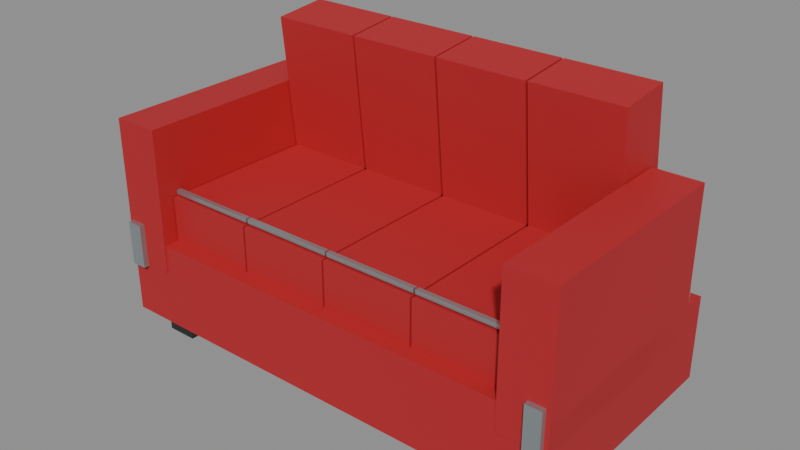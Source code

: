 # Source: good.blend  (saved by Blender 5.2.45; exported with 4.5.12 LTS)
import bpy
from mathutils import Matrix  # noqa: F401  (used for matrix-valued properties, if any)

bpy.ops.wm.read_factory_settings(use_empty=True)
scene = bpy.context.scene
scene.name = 'Scene'

# ---- materials (node trees are filled in below, after node groups)
mat_red = bpy.data.materials.new('red')
mat_red.diffuse_color = (0.4678, 0.016, 0.02217, 1.0)
mat_dark = bpy.data.materials.new('dark')
mat_dark.diffuse_color = (0.01444, 0.02122, 0.02217, 1.0)
mat_chrome = bpy.data.materials.new('chrome')
mat_chrome.diffuse_color = (0.4233, 0.4793, 0.491, 1.0)
mat_blue = bpy.data.materials.new('blue')
mat_blue.diffuse_color = (0.01764, 0.1384, 0.4564, 1.0)

# ---- material node trees
mat_red.use_nodes = True; mat_red.node_tree.nodes.clear()
_N = mat_red.node_tree.nodes; _L = mat_red.node_tree.links
n0 = _N.new('ShaderNodeBsdfPrincipled'); n0.name = 'Principled BSDF'; n0.location = (-200, 100)
n0.inputs[0].default_value = (0.4678, 0.016, 0.02217, 1.0)
n0.inputs[2].default_value = 0.65
n0.inputs[10].default_value = 0.005
n1 = _N.new('ShaderNodeOutputMaterial'); n1.name = 'Material Output'; n1.location = (200, 100)
_L.new(n0.outputs[0], n1.inputs[0])
n1.is_active_output = True
mat_dark.use_nodes = True; mat_dark.node_tree.nodes.clear()
_N = mat_dark.node_tree.nodes; _L = mat_dark.node_tree.links
n0 = _N.new('ShaderNodeBsdfPrincipled'); n0.name = 'Principled BSDF'; n0.location = (-200, 100)
n0.inputs[0].default_value = (0.01444, 0.02122, 0.02217, 1.0)
n0.inputs[2].default_value = 0.65
n0.inputs[10].default_value = 0.005
n1 = _N.new('ShaderNodeOutputMaterial'); n1.name = 'Material Output'; n1.location = (200, 100)
_L.new(n0.outputs[0], n1.inputs[0])
n1.is_active_output = True
mat_chrome.use_nodes = True; mat_chrome.node_tree.nodes.clear()
_N = mat_chrome.node_tree.nodes; _L = mat_chrome.node_tree.links
n0 = _N.new('ShaderNodeBsdfPrincipled'); n0.name = 'Principled BSDF'; n0.location = (-200, 100)
n0.inputs[0].default_value = (0.4233, 0.4793, 0.491, 1.0)
n0.inputs[1].default_value = 0.72
n0.inputs[2].default_value = 0.28
n0.inputs[10].default_value = 0.005
n1 = _N.new('ShaderNodeOutputMaterial'); n1.name = 'Material Output'; n1.location = (200, 100)
_L.new(n0.outputs[0], n1.inputs[0])
n1.is_active_output = True
mat_blue.use_nodes = True; mat_blue.node_tree.nodes.clear()
_N = mat_blue.node_tree.nodes; _L = mat_blue.node_tree.links
n0 = _N.new('ShaderNodeBsdfPrincipled'); n0.name = 'Principled BSDF'; n0.location = (-200, 100)
n0.inputs[0].default_value = (0.01764, 0.1384, 0.4564, 1.0)
n0.inputs[2].default_value = 0.65
n0.inputs[10].default_value = 0.005
n1 = _N.new('ShaderNodeOutputMaterial'); n1.name = 'Material Output'; n1.location = (200, 100)
_L.new(n0.outputs[0], n1.inputs[0])
n1.is_active_output = True

# ---- meshes
me_cube = bpy.data.meshes.new('Cube')
me_cube.from_pydata([(-0.9, -0.45, -0.16), (-0.9, -0.45, 0.16), (-0.9, 0.45, -0.16), (-0.9, 0.45, 0.16), (0.9, -0.45, -0.16), (0.9, -0.45, 0.16), (0.9, 0.45, -0.16), (0.9, 0.45, 0.16)], [], [(0, 1, 3, 2), (2, 3, 7, 6), (6, 7, 5, 4), (4, 5, 1, 0), (2, 6, 4, 0), (7, 3, 1, 5)])
_uv = me_cube.uv_layers.new(name='UVMap')
_uv.uv.foreach_set('vector', [0.375, 0.0, 0.625, 0.0, 0.625, 0.25, 0.375, 0.25, 0.375, 0.25, 0.625, 0.25, 0.625, 0.5, 0.375, 0.5, 0.375, 0.5, 0.625, 0.5, 0.625, 0.75, 0.375, 0.75, 0.375, 0.75, 0.625, 0.75, 0.625, 1.0, 0.375, 1.0, 0.125, 0.5, 0.375, 0.5, 0.375, 0.75, 0.125, 0.75, 0.625, 0.5, 0.875, 0.5, 0.875, 0.75, 0.625, 0.75])
me_cube.materials.append(mat_red)
me_cube.update()
me_cube_001 = bpy.data.meshes.new('Cube.001')
me_cube_001.from_pydata([(-0.06, -0.06, -0.075), (-0.06, -0.06, 0.075), (-0.06, 0.06, -0.075), (-0.06, 0.06, 0.075), (0.06, -0.06, -0.075), (0.06, -0.06, 0.075), (0.06, 0.06, -0.075), (0.06, 0.06, 0.075)], [], [(0, 1, 3, 2), (2, 3, 7, 6), (6, 7, 5, 4), (4, 5, 1, 0), (2, 6, 4, 0), (7, 3, 1, 5)])
_uv = me_cube_001.uv_layers.new(name='UVMap')
_uv.uv.foreach_set('vector', [0.375, 0.0, 0.625, 0.0, 0.625, 0.25, 0.375, 0.25, 0.375, 0.25, 0.625, 0.25, 0.625, 0.5, 0.375, 0.5, 0.375, 0.5, 0.625, 0.5, 0.625, 0.75, 0.375, 0.75, 0.375, 0.75, 0.625, 0.75, 0.625, 1.0, 0.375, 1.0, 0.125, 0.5, 0.375, 0.5, 0.375, 0.75, 0.125, 0.75, 0.625, 0.5, 0.875, 0.5, 0.875, 0.75, 0.625, 0.75])
me_cube_001.materials.append(mat_dark)
me_cube_001.update()
me_cube_002 = bpy.data.meshes.new('Cube.002')
me_cube_002.from_pydata([(-0.06, -0.06, -0.075), (-0.06, -0.06, 0.075), (-0.06, 0.06, -0.075), (-0.06, 0.06, 0.075), (0.06, -0.06, -0.075), (0.06, -0.06, 0.075), (0.06, 0.06, -0.075), (0.06, 0.06, 0.075)], [], [(0, 1, 3, 2), (2, 3, 7, 6), (6, 7, 5, 4), (4, 5, 1, 0), (2, 6, 4, 0), (7, 3, 1, 5)])
_uv = me_cube_002.uv_layers.new(name='UVMap')
_uv.uv.foreach_set('vector', [0.375, 0.0, 0.625, 0.0, 0.625, 0.25, 0.375, 0.25, 0.375, 0.25, 0.625, 0.25, 0.625, 0.5, 0.375, 0.5, 0.375, 0.5, 0.625, 0.5, 0.625, 0.75, 0.375, 0.75, 0.375, 0.75, 0.625, 0.75, 0.625, 1.0, 0.375, 1.0, 0.125, 0.5, 0.375, 0.5, 0.375, 0.75, 0.125, 0.75, 0.625, 0.5, 0.875, 0.5, 0.875, 0.75, 0.625, 0.75])
me_cube_002.materials.append(mat_dark)
me_cube_002.update()
me_cube_003 = bpy.data.meshes.new('Cube.003')
me_cube_003.from_pydata([(-0.06, -0.06, -0.075), (-0.06, -0.06, 0.075), (-0.06, 0.06, -0.075), (-0.06, 0.06, 0.075), (0.06, -0.06, -0.075), (0.06, -0.06, 0.075), (0.06, 0.06, -0.075), (0.06, 0.06, 0.075)], [], [(0, 1, 3, 2), (2, 3, 7, 6), (6, 7, 5, 4), (4, 5, 1, 0), (2, 6, 4, 0), (7, 3, 1, 5)])
_uv = me_cube_003.uv_layers.new(name='UVMap')
_uv.uv.foreach_set('vector', [0.375, 0.0, 0.625, 0.0, 0.625, 0.25, 0.375, 0.25, 0.375, 0.25, 0.625, 0.25, 0.625, 0.5, 0.375, 0.5, 0.375, 0.5, 0.625, 0.5, 0.625, 0.75, 0.375, 0.75, 0.375, 0.75, 0.625, 0.75, 0.625, 1.0, 0.375, 1.0, 0.125, 0.5, 0.375, 0.5, 0.375, 0.75, 0.125, 0.75, 0.625, 0.5, 0.875, 0.5, 0.875, 0.75, 0.625, 0.75])
me_cube_003.materials.append(mat_dark)
me_cube_003.update()
me_cube_004 = bpy.data.meshes.new('Cube.004')
me_cube_004.from_pydata([(-0.06, -0.06, -0.075), (-0.06, -0.06, 0.075), (-0.06, 0.06, -0.075), (-0.06, 0.06, 0.075), (0.06, -0.06, -0.075), (0.06, -0.06, 0.075), (0.06, 0.06, -0.075), (0.06, 0.06, 0.075)], [], [(0, 1, 3, 2), (2, 3, 7, 6), (6, 7, 5, 4), (4, 5, 1, 0), (2, 6, 4, 0), (7, 3, 1, 5)])
_uv = me_cube_004.uv_layers.new(name='UVMap')
_uv.uv.foreach_set('vector', [0.375, 0.0, 0.625, 0.0, 0.625, 0.25, 0.375, 0.25, 0.375, 0.25, 0.625, 0.25, 0.625, 0.5, 0.375, 0.5, 0.375, 0.5, 0.625, 0.5, 0.625, 0.75, 0.375, 0.75, 0.375, 0.75, 0.625, 0.75, 0.625, 1.0, 0.375, 1.0, 0.125, 0.5, 0.375, 0.5, 0.375, 0.75, 0.125, 0.75, 0.625, 0.5, 0.875, 0.5, 0.875, 0.75, 0.625, 0.75])
me_cube_004.materials.append(mat_dark)
me_cube_004.update()
me_cube_005 = bpy.data.meshes.new('Cube.005')
me_cube_005.from_pydata([(-0.1762, -0.335, -0.095), (-0.1762, -0.335, 0.095), (-0.1762, 0.335, -0.095), (-0.1762, 0.335, 0.095), (0.1762, -0.335, -0.095), (0.1762, -0.335, 0.095), (0.1762, 0.335, -0.095), (0.1762, 0.335, 0.095)], [], [(0, 1, 3, 2), (2, 3, 7, 6), (6, 7, 5, 4), (4, 5, 1, 0), (2, 6, 4, 0), (7, 3, 1, 5)])
_uv = me_cube_005.uv_layers.new(name='UVMap')
_uv.uv.foreach_set('vector', [0.375, 0.0, 0.625, 0.0, 0.625, 0.25, 0.375, 0.25, 0.375, 0.25, 0.625, 0.25, 0.625, 0.5, 0.375, 0.5, 0.375, 0.5, 0.625, 0.5, 0.625, 0.75, 0.375, 0.75, 0.375, 0.75, 0.625, 0.75, 0.625, 1.0, 0.375, 1.0, 0.125, 0.5, 0.375, 0.5, 0.375, 0.75, 0.125, 0.75, 0.625, 0.5, 0.875, 0.5, 0.875, 0.75, 0.625, 0.75])
me_cube_005.materials.append(mat_red)
me_cube_005.update()
me_cube_006 = bpy.data.meshes.new('Cube.006')
me_cube_006.from_pydata([(-0.1762, -0.105, -0.29), (-0.1762, -0.105, 0.29), (-0.1762, 0.105, -0.29), (-0.1762, 0.105, 0.29), (0.1762, -0.105, -0.29), (0.1762, -0.105, 0.29), (0.1762, 0.105, -0.29), (0.1762, 0.105, 0.29)], [], [(0, 1, 3, 2), (2, 3, 7, 6), (6, 7, 5, 4), (4, 5, 1, 0), (2, 6, 4, 0), (7, 3, 1, 5)])
_uv = me_cube_006.uv_layers.new(name='UVMap')
_uv.uv.foreach_set('vector', [0.375, 0.0, 0.625, 0.0, 0.625, 0.25, 0.375, 0.25, 0.375, 0.25, 0.625, 0.25, 0.625, 0.5, 0.375, 0.5, 0.375, 0.5, 0.625, 0.5, 0.625, 0.75, 0.375, 0.75, 0.375, 0.75, 0.625, 0.75, 0.625, 1.0, 0.375, 1.0, 0.125, 0.5, 0.375, 0.5, 0.375, 0.75, 0.125, 0.75, 0.625, 0.5, 0.875, 0.5, 0.875, 0.75, 0.625, 0.75])
me_cube_006.materials.append(mat_red)
me_cube_006.update()
me_cube_007 = bpy.data.meshes.new('Cube.007')
me_cube_007.from_pydata([(-0.1762, -0.009, -0.008), (-0.1762, -0.009, 0.008), (-0.1762, 0.009, -0.008), (-0.1762, 0.009, 0.008), (0.1762, -0.009, -0.008), (0.1762, -0.009, 0.008), (0.1762, 0.009, -0.008), (0.1762, 0.009, 0.008)], [], [(0, 1, 3, 2), (2, 3, 7, 6), (6, 7, 5, 4), (4, 5, 1, 0), (2, 6, 4, 0), (7, 3, 1, 5)])
_uv = me_cube_007.uv_layers.new(name='UVMap')
_uv.uv.foreach_set('vector', [0.375, 0.0, 0.625, 0.0, 0.625, 0.25, 0.375, 0.25, 0.375, 0.25, 0.625, 0.25, 0.625, 0.5, 0.375, 0.5, 0.375, 0.5, 0.625, 0.5, 0.625, 0.75, 0.375, 0.75, 0.375, 0.75, 0.625, 0.75, 0.625, 1.0, 0.375, 1.0, 0.125, 0.5, 0.375, 0.5, 0.375, 0.75, 0.125, 0.75, 0.625, 0.5, 0.875, 0.5, 0.875, 0.75, 0.625, 0.75])
me_cube_007.materials.append(mat_chrome)
me_cube_007.update()
me_cube_008 = bpy.data.meshes.new('Cube.008')
me_cube_008.from_pydata([(-0.1762, -0.335, -0.095), (-0.1762, -0.335, 0.095), (-0.1762, 0.335, -0.095), (-0.1762, 0.335, 0.095), (0.1762, -0.335, -0.095), (0.1762, -0.335, 0.095), (0.1762, 0.335, -0.095), (0.1762, 0.335, 0.095)], [], [(0, 1, 3, 2), (2, 3, 7, 6), (6, 7, 5, 4), (4, 5, 1, 0), (2, 6, 4, 0), (7, 3, 1, 5)])
_uv = me_cube_008.uv_layers.new(name='UVMap')
_uv.uv.foreach_set('vector', [0.375, 0.0, 0.625, 0.0, 0.625, 0.25, 0.375, 0.25, 0.375, 0.25, 0.625, 0.25, 0.625, 0.5, 0.375, 0.5, 0.375, 0.5, 0.625, 0.5, 0.625, 0.75, 0.375, 0.75, 0.375, 0.75, 0.625, 0.75, 0.625, 1.0, 0.375, 1.0, 0.125, 0.5, 0.375, 0.5, 0.375, 0.75, 0.125, 0.75, 0.625, 0.5, 0.875, 0.5, 0.875, 0.75, 0.625, 0.75])
me_cube_008.materials.append(mat_red)
me_cube_008.update()
me_cube_009 = bpy.data.meshes.new('Cube.009')
me_cube_009.from_pydata([(-0.1762, -0.105, -0.29), (-0.1762, -0.105, 0.29), (-0.1762, 0.105, -0.29), (-0.1762, 0.105, 0.29), (0.1762, -0.105, -0.29), (0.1762, -0.105, 0.29), (0.1762, 0.105, -0.29), (0.1762, 0.105, 0.29)], [], [(0, 1, 3, 2), (2, 3, 7, 6), (6, 7, 5, 4), (4, 5, 1, 0), (2, 6, 4, 0), (7, 3, 1, 5)])
_uv = me_cube_009.uv_layers.new(name='UVMap')
_uv.uv.foreach_set('vector', [0.375, 0.0, 0.625, 0.0, 0.625, 0.25, 0.375, 0.25, 0.375, 0.25, 0.625, 0.25, 0.625, 0.5, 0.375, 0.5, 0.375, 0.5, 0.625, 0.5, 0.625, 0.75, 0.375, 0.75, 0.375, 0.75, 0.625, 0.75, 0.625, 1.0, 0.375, 1.0, 0.125, 0.5, 0.375, 0.5, 0.375, 0.75, 0.125, 0.75, 0.625, 0.5, 0.875, 0.5, 0.875, 0.75, 0.625, 0.75])
me_cube_009.materials.append(mat_red)
me_cube_009.update()
me_cube_010 = bpy.data.meshes.new('Cube.010')
me_cube_010.from_pydata([(-0.1762, -0.009, -0.008), (-0.1762, -0.009, 0.008), (-0.1762, 0.009, -0.008), (-0.1762, 0.009, 0.008), (0.1762, -0.009, -0.008), (0.1762, -0.009, 0.008), (0.1762, 0.009, -0.008), (0.1762, 0.009, 0.008)], [], [(0, 1, 3, 2), (2, 3, 7, 6), (6, 7, 5, 4), (4, 5, 1, 0), (2, 6, 4, 0), (7, 3, 1, 5)])
_uv = me_cube_010.uv_layers.new(name='UVMap')
_uv.uv.foreach_set('vector', [0.375, 0.0, 0.625, 0.0, 0.625, 0.25, 0.375, 0.25, 0.375, 0.25, 0.625, 0.25, 0.625, 0.5, 0.375, 0.5, 0.375, 0.5, 0.625, 0.5, 0.625, 0.75, 0.375, 0.75, 0.375, 0.75, 0.625, 0.75, 0.625, 1.0, 0.375, 1.0, 0.125, 0.5, 0.375, 0.5, 0.375, 0.75, 0.125, 0.75, 0.625, 0.5, 0.875, 0.5, 0.875, 0.75, 0.625, 0.75])
me_cube_010.materials.append(mat_chrome)
me_cube_010.update()
me_cube_011 = bpy.data.meshes.new('Cube.011')
me_cube_011.from_pydata([(-0.1762, -0.335, -0.095), (-0.1762, -0.335, 0.095), (-0.1762, 0.335, -0.095), (-0.1762, 0.335, 0.095), (0.1762, -0.335, -0.095), (0.1762, -0.335, 0.095), (0.1762, 0.335, -0.095), (0.1762, 0.335, 0.095)], [], [(0, 1, 3, 2), (2, 3, 7, 6), (6, 7, 5, 4), (4, 5, 1, 0), (2, 6, 4, 0), (7, 3, 1, 5)])
_uv = me_cube_011.uv_layers.new(name='UVMap')
_uv.uv.foreach_set('vector', [0.375, 0.0, 0.625, 0.0, 0.625, 0.25, 0.375, 0.25, 0.375, 0.25, 0.625, 0.25, 0.625, 0.5, 0.375, 0.5, 0.375, 0.5, 0.625, 0.5, 0.625, 0.75, 0.375, 0.75, 0.375, 0.75, 0.625, 0.75, 0.625, 1.0, 0.375, 1.0, 0.125, 0.5, 0.375, 0.5, 0.375, 0.75, 0.125, 0.75, 0.625, 0.5, 0.875, 0.5, 0.875, 0.75, 0.625, 0.75])
me_cube_011.materials.append(mat_red)
me_cube_011.update()
me_cube_012 = bpy.data.meshes.new('Cube.012')
me_cube_012.from_pydata([(-0.1762, -0.105, -0.29), (-0.1762, -0.105, 0.29), (-0.1762, 0.105, -0.29), (-0.1762, 0.105, 0.29), (0.1762, -0.105, -0.29), (0.1762, -0.105, 0.29), (0.1762, 0.105, -0.29), (0.1762, 0.105, 0.29)], [], [(0, 1, 3, 2), (2, 3, 7, 6), (6, 7, 5, 4), (4, 5, 1, 0), (2, 6, 4, 0), (7, 3, 1, 5)])
_uv = me_cube_012.uv_layers.new(name='UVMap')
_uv.uv.foreach_set('vector', [0.375, 0.0, 0.625, 0.0, 0.625, 0.25, 0.375, 0.25, 0.375, 0.25, 0.625, 0.25, 0.625, 0.5, 0.375, 0.5, 0.375, 0.5, 0.625, 0.5, 0.625, 0.75, 0.375, 0.75, 0.375, 0.75, 0.625, 0.75, 0.625, 1.0, 0.375, 1.0, 0.125, 0.5, 0.375, 0.5, 0.375, 0.75, 0.125, 0.75, 0.625, 0.5, 0.875, 0.5, 0.875, 0.75, 0.625, 0.75])
me_cube_012.materials.append(mat_red)
me_cube_012.update()
me_cube_013 = bpy.data.meshes.new('Cube.013')
me_cube_013.from_pydata([(-0.1762, -0.009, -0.008), (-0.1762, -0.009, 0.008), (-0.1762, 0.009, -0.008), (-0.1762, 0.009, 0.008), (0.1762, -0.009, -0.008), (0.1762, -0.009, 0.008), (0.1762, 0.009, -0.008), (0.1762, 0.009, 0.008)], [], [(0, 1, 3, 2), (2, 3, 7, 6), (6, 7, 5, 4), (4, 5, 1, 0), (2, 6, 4, 0), (7, 3, 1, 5)])
_uv = me_cube_013.uv_layers.new(name='UVMap')
_uv.uv.foreach_set('vector', [0.375, 0.0, 0.625, 0.0, 0.625, 0.25, 0.375, 0.25, 0.375, 0.25, 0.625, 0.25, 0.625, 0.5, 0.375, 0.5, 0.375, 0.5, 0.625, 0.5, 0.625, 0.75, 0.375, 0.75, 0.375, 0.75, 0.625, 0.75, 0.625, 1.0, 0.375, 1.0, 0.125, 0.5, 0.375, 0.5, 0.375, 0.75, 0.125, 0.75, 0.625, 0.5, 0.875, 0.5, 0.875, 0.75, 0.625, 0.75])
me_cube_013.materials.append(mat_chrome)
me_cube_013.update()
me_cube_014 = bpy.data.meshes.new('Cube.014')
me_cube_014.from_pydata([(-0.1762, -0.335, -0.095), (-0.1762, -0.335, 0.095), (-0.1762, 0.335, -0.095), (-0.1762, 0.335, 0.095), (0.1762, -0.335, -0.095), (0.1762, -0.335, 0.095), (0.1762, 0.335, -0.095), (0.1762, 0.335, 0.095)], [], [(0, 1, 3, 2), (2, 3, 7, 6), (6, 7, 5, 4), (4, 5, 1, 0), (2, 6, 4, 0), (7, 3, 1, 5)])
_uv = me_cube_014.uv_layers.new(name='UVMap')
_uv.uv.foreach_set('vector', [0.375, 0.0, 0.625, 0.0, 0.625, 0.25, 0.375, 0.25, 0.375, 0.25, 0.625, 0.25, 0.625, 0.5, 0.375, 0.5, 0.375, 0.5, 0.625, 0.5, 0.625, 0.75, 0.375, 0.75, 0.375, 0.75, 0.625, 0.75, 0.625, 1.0, 0.375, 1.0, 0.125, 0.5, 0.375, 0.5, 0.375, 0.75, 0.125, 0.75, 0.625, 0.5, 0.875, 0.5, 0.875, 0.75, 0.625, 0.75])
me_cube_014.materials.append(mat_red)
me_cube_014.update()
me_cube_015 = bpy.data.meshes.new('Cube.015')
me_cube_015.from_pydata([(-0.1762, -0.105, -0.29), (-0.1762, -0.105, 0.29), (-0.1762, 0.105, -0.29), (-0.1762, 0.105, 0.29), (0.1762, -0.105, -0.29), (0.1762, -0.105, 0.29), (0.1762, 0.105, -0.29), (0.1762, 0.105, 0.29)], [], [(0, 1, 3, 2), (2, 3, 7, 6), (6, 7, 5, 4), (4, 5, 1, 0), (2, 6, 4, 0), (7, 3, 1, 5)])
_uv = me_cube_015.uv_layers.new(name='UVMap')
_uv.uv.foreach_set('vector', [0.375, 0.0, 0.625, 0.0, 0.625, 0.25, 0.375, 0.25, 0.375, 0.25, 0.625, 0.25, 0.625, 0.5, 0.375, 0.5, 0.375, 0.5, 0.625, 0.5, 0.625, 0.75, 0.375, 0.75, 0.375, 0.75, 0.625, 0.75, 0.625, 1.0, 0.375, 1.0, 0.125, 0.5, 0.375, 0.5, 0.375, 0.75, 0.125, 0.75, 0.625, 0.5, 0.875, 0.5, 0.875, 0.75, 0.625, 0.75])
me_cube_015.materials.append(mat_red)
me_cube_015.update()
me_cube_016 = bpy.data.meshes.new('Cube.016')
me_cube_016.from_pydata([(-0.1762, -0.009, -0.008), (-0.1762, -0.009, 0.008), (-0.1762, 0.009, -0.008), (-0.1762, 0.009, 0.008), (0.1762, -0.009, -0.008), (0.1762, -0.009, 0.008), (0.1762, 0.009, -0.008), (0.1762, 0.009, 0.008)], [], [(0, 1, 3, 2), (2, 3, 7, 6), (6, 7, 5, 4), (4, 5, 1, 0), (2, 6, 4, 0), (7, 3, 1, 5)])
_uv = me_cube_016.uv_layers.new(name='UVMap')
_uv.uv.foreach_set('vector', [0.375, 0.0, 0.625, 0.0, 0.625, 0.25, 0.375, 0.25, 0.375, 0.25, 0.625, 0.25, 0.625, 0.5, 0.375, 0.5, 0.375, 0.5, 0.625, 0.5, 0.625, 0.75, 0.375, 0.75, 0.375, 0.75, 0.625, 0.75, 0.625, 1.0, 0.375, 1.0, 0.125, 0.5, 0.375, 0.5, 0.375, 0.75, 0.125, 0.75, 0.625, 0.5, 0.875, 0.5, 0.875, 0.75, 0.625, 0.75])
me_cube_016.materials.append(mat_chrome)
me_cube_016.update()
me_cube_017 = bpy.data.meshes.new('Cube.017')
me_cube_017.from_pydata([(-0.09, -0.405, -0.275), (-0.09, -0.405, 0.275), (-0.09, 0.405, -0.275), (-0.09, 0.405, 0.275), (0.09, -0.405, -0.275), (0.09, -0.405, 0.275), (0.09, 0.405, -0.275), (0.09, 0.405, 0.275)], [], [(0, 1, 3, 2), (2, 3, 7, 6), (6, 7, 5, 4), (4, 5, 1, 0), (2, 6, 4, 0), (7, 3, 1, 5)])
_uv = me_cube_017.uv_layers.new(name='UVMap')
_uv.uv.foreach_set('vector', [0.375, 0.0, 0.625, 0.0, 0.625, 0.25, 0.375, 0.25, 0.375, 0.25, 0.625, 0.25, 0.625, 0.5, 0.375, 0.5, 0.375, 0.5, 0.625, 0.5, 0.625, 0.75, 0.375, 0.75, 0.375, 0.75, 0.625, 0.75, 0.625, 1.0, 0.375, 1.0, 0.125, 0.5, 0.375, 0.5, 0.375, 0.75, 0.125, 0.75, 0.625, 0.5, 0.875, 0.5, 0.875, 0.75, 0.625, 0.75])
me_cube_017.materials.append(mat_red)
me_cube_017.update()
me_cube_018 = bpy.data.meshes.new('Cube.018')
me_cube_018.from_pydata([(-0.09, -0.405, -0.275), (-0.09, -0.405, 0.275), (-0.09, 0.405, -0.275), (-0.09, 0.405, 0.275), (0.09, -0.405, -0.275), (0.09, -0.405, 0.275), (0.09, 0.405, -0.275), (0.09, 0.405, 0.275)], [], [(0, 1, 3, 2), (2, 3, 7, 6), (6, 7, 5, 4), (4, 5, 1, 0), (2, 6, 4, 0), (7, 3, 1, 5)])
_uv = me_cube_018.uv_layers.new(name='UVMap')
_uv.uv.foreach_set('vector', [0.375, 0.0, 0.625, 0.0, 0.625, 0.25, 0.375, 0.25, 0.375, 0.25, 0.625, 0.25, 0.625, 0.5, 0.375, 0.5, 0.375, 0.5, 0.625, 0.5, 0.625, 0.75, 0.375, 0.75, 0.375, 0.75, 0.625, 0.75, 0.625, 1.0, 0.375, 1.0, 0.125, 0.5, 0.375, 0.5, 0.375, 0.75, 0.125, 0.75, 0.625, 0.5, 0.875, 0.5, 0.875, 0.75, 0.625, 0.75])
me_cube_018.materials.append(mat_red)
me_cube_018.update()
me_cube_019 = bpy.data.meshes.new('Cube.019')
me_cube_019.from_pydata([(-0.03, -0.435, -0.085), (-0.03, -0.435, 0.085), (-0.03, 0.435, -0.085), (-0.03, 0.435, 0.085), (0.03, -0.435, -0.085), (0.03, -0.435, 0.085), (0.03, 0.435, -0.085), (0.03, 0.435, 0.085)], [], [(0, 1, 3, 2), (2, 3, 7, 6), (6, 7, 5, 4), (4, 5, 1, 0), (2, 6, 4, 0), (7, 3, 1, 5)])
_uv = me_cube_019.uv_layers.new(name='UVMap')
_uv.uv.foreach_set('vector', [0.375, 0.0, 0.625, 0.0, 0.625, 0.25, 0.375, 0.25, 0.375, 0.25, 0.625, 0.25, 0.625, 0.5, 0.375, 0.5, 0.375, 0.5, 0.625, 0.5, 0.625, 0.75, 0.375, 0.75, 0.375, 0.75, 0.625, 0.75, 0.625, 1.0, 0.375, 1.0, 0.125, 0.5, 0.375, 0.5, 0.375, 0.75, 0.125, 0.75, 0.625, 0.5, 0.875, 0.5, 0.875, 0.75, 0.625, 0.75])
me_cube_019.materials.append(mat_chrome)
me_cube_019.update()
me_cube_020 = bpy.data.meshes.new('Cube.020')
me_cube_020.from_pydata([(-0.035, -0.35, -0.0175), (-0.035, -0.35, 0.0175), (-0.035, 0.35, -0.0175), (-0.035, 0.35, 0.0175), (0.035, -0.35, -0.0175), (0.035, -0.35, 0.0175), (0.035, 0.35, -0.0175), (0.035, 0.35, 0.0175)], [], [(0, 1, 3, 2), (2, 3, 7, 6), (6, 7, 5, 4), (4, 5, 1, 0), (2, 6, 4, 0), (7, 3, 1, 5)])
_uv = me_cube_020.uv_layers.new(name='UVMap')
_uv.uv.foreach_set('vector', [0.375, 0.0, 0.625, 0.0, 0.625, 0.25, 0.375, 0.25, 0.375, 0.25, 0.625, 0.25, 0.625, 0.5, 0.375, 0.5, 0.375, 0.5, 0.625, 0.5, 0.625, 0.75, 0.375, 0.75, 0.375, 0.75, 0.625, 0.75, 0.625, 1.0, 0.375, 1.0, 0.125, 0.5, 0.375, 0.5, 0.375, 0.75, 0.125, 0.75, 0.625, 0.5, 0.875, 0.5, 0.875, 0.75, 0.625, 0.75])
me_cube_020.materials.append(mat_blue)
me_cube_020.update()
me_cube_021 = bpy.data.meshes.new('Cube.021')
me_cube_021.from_pydata([(-0.03, -0.435, -0.085), (-0.03, -0.435, 0.085), (-0.03, 0.435, -0.085), (-0.03, 0.435, 0.085), (0.03, -0.435, -0.085), (0.03, -0.435, 0.085), (0.03, 0.435, -0.085), (0.03, 0.435, 0.085)], [], [(0, 1, 3, 2), (2, 3, 7, 6), (6, 7, 5, 4), (4, 5, 1, 0), (2, 6, 4, 0), (7, 3, 1, 5)])
_uv = me_cube_021.uv_layers.new(name='UVMap')
_uv.uv.foreach_set('vector', [0.375, 0.0, 0.625, 0.0, 0.625, 0.25, 0.375, 0.25, 0.375, 0.25, 0.625, 0.25, 0.625, 0.5, 0.375, 0.5, 0.375, 0.5, 0.625, 0.5, 0.625, 0.75, 0.375, 0.75, 0.375, 0.75, 0.625, 0.75, 0.625, 1.0, 0.375, 1.0, 0.125, 0.5, 0.375, 0.5, 0.375, 0.75, 0.125, 0.75, 0.625, 0.5, 0.875, 0.5, 0.875, 0.75, 0.625, 0.75])
me_cube_021.materials.append(mat_chrome)
me_cube_021.update()
me_cube_022 = bpy.data.meshes.new('Cube.022')
me_cube_022.from_pydata([(-0.035, -0.35, -0.0175), (-0.035, -0.35, 0.0175), (-0.035, 0.35, -0.0175), (-0.035, 0.35, 0.0175), (0.035, -0.35, -0.0175), (0.035, -0.35, 0.0175), (0.035, 0.35, -0.0175), (0.035, 0.35, 0.0175)], [], [(0, 1, 3, 2), (2, 3, 7, 6), (6, 7, 5, 4), (4, 5, 1, 0), (2, 6, 4, 0), (7, 3, 1, 5)])
_uv = me_cube_022.uv_layers.new(name='UVMap')
_uv.uv.foreach_set('vector', [0.375, 0.0, 0.625, 0.0, 0.625, 0.25, 0.375, 0.25, 0.375, 0.25, 0.625, 0.25, 0.625, 0.5, 0.375, 0.5, 0.375, 0.5, 0.625, 0.5, 0.625, 0.75, 0.375, 0.75, 0.375, 0.75, 0.625, 0.75, 0.625, 1.0, 0.375, 1.0, 0.125, 0.5, 0.375, 0.5, 0.375, 0.75, 0.125, 0.75, 0.625, 0.5, 0.875, 0.5, 0.875, 0.75, 0.625, 0.75])
me_cube_022.materials.append(mat_blue)
me_cube_022.update()

# ---- objects
ob_inventory_25 = bpy.data.objects.new('inventory_25', None)
ob_upholstered_base = bpy.data.objects.new('Upholstered base', me_cube)
ob_sofa_foot = bpy.data.objects.new('Sofa foot', me_cube_001)
ob_sofa_foot_001 = bpy.data.objects.new('Sofa foot.001', me_cube_002)
ob_sofa_foot_002 = bpy.data.objects.new('Sofa foot.002', me_cube_003)
ob_sofa_foot_003 = bpy.data.objects.new('Sofa foot.003', me_cube_004)
ob_seat_cushion = bpy.data.objects.new('Seat cushion', me_cube_005)
ob_back_cushion = bpy.data.objects.new('Back cushion', me_cube_006)
ob_upholstery_piping = bpy.data.objects.new('Upholstery piping', me_cube_007)
ob_seat_cushion_001 = bpy.data.objects.new('Seat cushion.001', me_cube_008)
ob_back_cushion_001 = bpy.data.objects.new('Back cushion.001', me_cube_009)
ob_upholstery_piping_001 = bpy.data.objects.new('Upholstery piping.001', me_cube_010)
ob_seat_cushion_002 = bpy.data.objects.new('Seat cushion.002', me_cube_011)
ob_back_cushion_002 = bpy.data.objects.new('Back cushion.002', me_cube_012)
ob_upholstery_piping_002 = bpy.data.objects.new('Upholstery piping.002', me_cube_013)
ob_seat_cushion_003 = bpy.data.objects.new('Seat cushion.003', me_cube_014)
ob_back_cushion_003 = bpy.data.objects.new('Back cushion.003', me_cube_015)
ob_upholstery_piping_003 = bpy.data.objects.new('Upholstery piping.003', me_cube_016)
ob_armrest = bpy.data.objects.new('Armrest', me_cube_017)
ob_armrest_001 = bpy.data.objects.new('Armrest.001', me_cube_018)
ob_armoured_rail = bpy.data.objects.new('Armoured rail', me_cube_019)
ob_light_rail = bpy.data.objects.new('Light rail', me_cube_020)
ob_armoured_rail_001 = bpy.data.objects.new('Armoured rail.001', me_cube_021)
ob_light_rail_001 = bpy.data.objects.new('Light rail.001', me_cube_022)

# ---- transforms, parenting, visibility, modifiers, constraints
ob_inventory_25.location = (0.0, 0.0, 0.0)
ob_inventory_25.scale = (1.111, 1.111, 1.111)
ob_upholstered_base.parent = ob_inventory_25
ob_upholstered_base.location = (0.9, -0.45, 0.26)
ob_sofa_foot.parent = ob_inventory_25
ob_sofa_foot.location = (0.13, -0.13, 0.075)
ob_sofa_foot_001.parent = ob_inventory_25
ob_sofa_foot_001.location = (0.13, -0.77, 0.075)
ob_sofa_foot_002.parent = ob_inventory_25
ob_sofa_foot_002.location = (1.67, -0.13, 0.075)
ob_sofa_foot_003.parent = ob_inventory_25
ob_sofa_foot_003.location = (1.67, -0.77, 0.075)
ob_seat_cushion.parent = ob_inventory_25
ob_seat_cushion.location = (0.36, -0.51, 0.5)
ob_back_cushion.parent = ob_inventory_25
ob_back_cushion.location = (0.36, -0.15, 0.84)
ob_back_cushion.rotation_euler = (0.1, 0.0, 0.0)
ob_upholstery_piping.parent = ob_inventory_25
ob_upholstery_piping.location = (0.36, -0.82, 0.61)
ob_seat_cushion_001.parent = ob_inventory_25
ob_seat_cushion_001.location = (0.72, -0.51, 0.5)
ob_back_cushion_001.parent = ob_inventory_25
ob_back_cushion_001.location = (0.72, -0.15, 0.84)
ob_back_cushion_001.rotation_euler = (0.1, 0.0, 0.0)
ob_upholstery_piping_001.parent = ob_inventory_25
ob_upholstery_piping_001.location = (0.72, -0.82, 0.61)
ob_seat_cushion_002.parent = ob_inventory_25
ob_seat_cushion_002.location = (1.08, -0.51, 0.5)
ob_back_cushion_002.parent = ob_inventory_25
ob_back_cushion_002.location = (1.08, -0.15, 0.84)
ob_back_cushion_002.rotation_euler = (0.1, 0.0, 0.0)
ob_upholstery_piping_002.parent = ob_inventory_25
ob_upholstery_piping_002.location = (1.08, -0.82, 0.61)
ob_seat_cushion_003.parent = ob_inventory_25
ob_seat_cushion_003.location = (1.44, -0.51, 0.5)
ob_back_cushion_003.parent = ob_inventory_25
ob_back_cushion_003.location = (1.44, -0.15, 0.84)
ob_back_cushion_003.rotation_euler = (0.1, 0.0, 0.0)
ob_upholstery_piping_003.parent = ob_inventory_25
ob_upholstery_piping_003.location = (1.44, -0.82, 0.61)
ob_armrest.parent = ob_inventory_25
ob_armrest.location = (0.09, -0.5, 0.59)
ob_armrest_001.parent = ob_inventory_25
ob_armrest_001.location = (1.71, -0.5, 0.59)
ob_armoured_rail.parent = ob_inventory_25
ob_armoured_rail.location = (0.045, -0.49, 0.39)
ob_light_rail.parent = ob_inventory_25
ob_light_rail.location = (0.045, -0.52, 0.49)
ob_armoured_rail_001.parent = ob_inventory_25
ob_armoured_rail_001.location = (1.755, -0.49, 0.39)
ob_light_rail_001.parent = ob_inventory_25
ob_light_rail_001.location = (1.755, -0.52, 0.49)

# ---- collection membership
scene.collection.objects.link(ob_inventory_25)
scene.collection.objects.link(ob_upholstered_base)
scene.collection.objects.link(ob_sofa_foot)
scene.collection.objects.link(ob_sofa_foot_001)
scene.collection.objects.link(ob_sofa_foot_002)
scene.collection.objects.link(ob_sofa_foot_003)
scene.collection.objects.link(ob_seat_cushion)
scene.collection.objects.link(ob_back_cushion)
scene.collection.objects.link(ob_upholstery_piping)
scene.collection.objects.link(ob_seat_cushion_001)
scene.collection.objects.link(ob_back_cushion_001)
scene.collection.objects.link(ob_upholstery_piping_001)
scene.collection.objects.link(ob_seat_cushion_002)
scene.collection.objects.link(ob_back_cushion_002)
scene.collection.objects.link(ob_upholstery_piping_002)
scene.collection.objects.link(ob_seat_cushion_003)
scene.collection.objects.link(ob_back_cushion_003)
scene.collection.objects.link(ob_upholstery_piping_003)
scene.collection.objects.link(ob_armrest)
scene.collection.objects.link(ob_armrest_001)
scene.collection.objects.link(ob_armoured_rail)
scene.collection.objects.link(ob_light_rail)
scene.collection.objects.link(ob_armoured_rail_001)
scene.collection.objects.link(ob_light_rail_001)

# ---- scene / render settings (as saved in the file)
scene.frame_start = 1; scene.frame_end = 250; scene.frame_set(1)
scene.render.engine = 'BLENDER_EEVEE_NEXT'
scene.render.bake_bias = 0.0
scene.render.bake_samples = 0
scene.render.compositor_device = 'GPU'
scene.eevee.use_volume_custom_range = False
scene.eevee.fast_gi_thickness_near = 0.1
scene.eevee.fast_gi_thickness_far = 0.0
scene.eevee.ray_tracing_options.screen_trace_thickness = 0.1
bpy.context.view_layer.update()

# ---- added for rendering (the .blend has no active camera and no usable light): camera, sun + grey world if the file has none
cam_auto = bpy.data.cameras.new('AutoCamera')
cam_auto.lens = 50.0
cam_auto.sensor_width = 36.0
cam_auto.clip_end = 1000.0
ob_auto_camera = bpy.data.objects.new('AutoCamera', cam_auto)
scene.collection.objects.link(ob_auto_camera)
ob_auto_camera.location = (3.38738, -3.37874, 2.5427)
ob_auto_camera.rotation_euler = (1.09748, -7.21219e-08, 0.694738)
scene.camera = ob_auto_camera
light_auto_sun = bpy.data.lights.new('AutoSun', 'SUN')
light_auto_sun.energy = 3.0
light_auto_sun.angle = 0.0523599
ob_auto_sun = bpy.data.objects.new('AutoSun', light_auto_sun)
scene.collection.objects.link(ob_auto_sun)
ob_auto_sun.rotation_euler = (0.872665, 0.174533, 0.523599)
if scene.world is None:
    world_auto = bpy.data.worlds.new('AutoWorld')
    world_auto.color = (0.3, 0.3, 0.3)
    scene.world = world_auto
bpy.context.view_layer.update()
